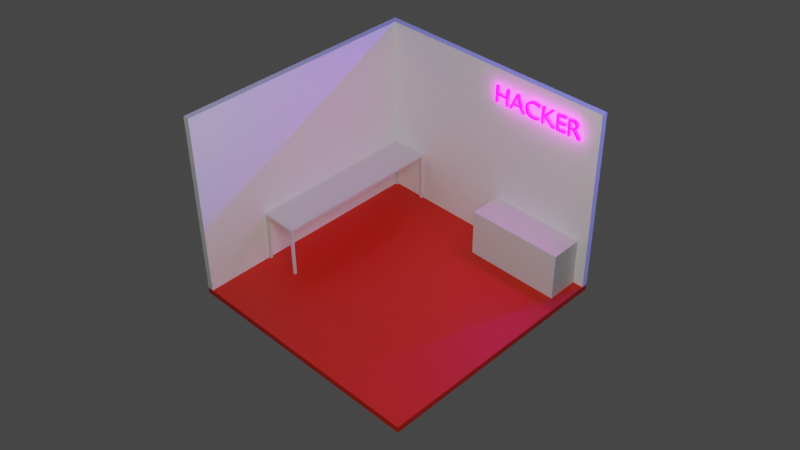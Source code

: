 # Source: hacker.blend  (saved by Blender 2.93.21; exported with 4.5.12 LTS)
import bpy
from mathutils import Matrix  # noqa: F401  (used for matrix-valued properties, if any)

bpy.ops.wm.read_factory_settings(use_empty=True)
scene = bpy.context.scene
scene.name = 'Scene'

# ---- collections
col_essentials = bpy.data.collections.new('essentials'); scene.collection.children.link(col_essentials)
col_scene = bpy.data.collections.new('scene'); scene.collection.children.link(col_scene)
col_walls = bpy.data.collections.new('walls'); col_scene.children.link(col_walls)
col_table = bpy.data.collections.new('table'); scene.collection.children.link(col_table)

# ---- materials (node trees are filled in below, after node groups)
mat_floor = bpy.data.materials.new('floor')
mat_text = bpy.data.materials.new('text')
mat_wall = bpy.data.materials.new('wall')

# ---- material node trees
mat_floor.use_nodes = True; mat_floor.node_tree.nodes.clear()
_N = mat_floor.node_tree.nodes; _L = mat_floor.node_tree.links
n0 = _N.new('ShaderNodeBsdfPrincipled'); n0.name = 'Principled BSDF'; n0.location = (10, 300)
n0.distribution = 'GGX'
n0.subsurface_method = 'BURLEY'
n0.inputs[0].default_value = (0.8, 0.0249, 0.007058, 1.0)
n0.inputs[3].default_value = 1.45
n0.inputs[27].default_value = (0.0, 0.0, 0.0, 1.0)
n0.inputs[28].default_value = 1.0
n1 = _N.new('ShaderNodeOutputMaterial'); n1.name = 'Material Output'; n1.location = (300, 300)
_L.new(n0.outputs[0], n1.inputs[0])
n1.is_active_output = True
mat_text.use_nodes = True; mat_text.node_tree.nodes.clear()
_N = mat_text.node_tree.nodes; _L = mat_text.node_tree.links
n0 = _N.new('ShaderNodeOutputMaterial'); n0.name = 'Material Output'; n0.location = (300, 300)
n1 = _N.new('ShaderNodeBsdfPrincipled'); n1.name = 'Principled BSDF'; n1.location = (10, 300)
n1.distribution = 'GGX'
n1.subsurface_method = 'BURLEY'
n1.inputs[0].default_value = (1.0, 0.0, 1.0, 1.0)
n1.inputs[1].default_value = 1.0
n1.inputs[2].default_value = 0.0
n1.inputs[3].default_value = 1.45
n1.inputs[27].default_value = (1.0, 0.0, 1.0, 1.0)
n1.inputs[28].default_value = 20.0
_L.new(n1.outputs[0], n0.inputs[0])
n0.is_active_output = True
mat_wall.use_nodes = True; mat_wall.node_tree.nodes.clear()
_N = mat_wall.node_tree.nodes; _L = mat_wall.node_tree.links
n0 = _N.new('ShaderNodeBsdfPrincipled'); n0.name = 'Principled BSDF'; n0.location = (10, 300)
n0.distribution = 'GGX'
n0.subsurface_method = 'BURLEY'
n0.inputs[0].default_value = (1.0, 1.0, 1.0, 1.0)
n0.inputs[2].default_value = 1.0
n0.inputs[3].default_value = 0.0
n0.inputs[13].default_value = 0.0
n0.inputs[20].default_value = 0.0
n0.inputs[27].default_value = (0.0, 0.0, 0.0, 1.0)
n1 = _N.new('ShaderNodeOutputMaterial'); n1.name = 'Material Output'; n1.location = (300, 300)
_L.new(n0.outputs[0], n1.inputs[0])
n1.is_active_output = True

# ---- world
world_world = bpy.data.worlds.new('World'); scene.world = world_world
world_world.use_nodes = True; world_world.node_tree.nodes.clear()
_N = world_world.node_tree.nodes; _L = world_world.node_tree.links
n0 = _N.new('ShaderNodeOutputWorld'); n0.name = 'World Output'; n0.location = (300, 300)
n1 = _N.new('ShaderNodeBackground'); n1.name = 'Background'; n1.location = (10, 300)
n1.inputs[0].default_value = (0.05088, 0.05088, 0.05088, 1.0)
_L.new(n1.outputs[0], n0.inputs[0])
n0.is_active_output = True
world_world.color = (0.05088, 0.05088, 0.05088)
world_world.use_sun_shadow = False
world_world.sun_shadow_jitter_overblur = 0.0

# ---- cameras
cam_camera_001 = bpy.data.cameras.new('Camera.001')

# ---- lights
light_area_001 = bpy.data.lights.new('Area.001', 'AREA')
light_area_001.color = (0.0, 0.0, 1.0)
light_area_001.transmission_factor = 0.0
light_area_001.energy = 4712.0
light_area_001.shadow_soft_size = 1.0
light_area_001.shadow_maximum_resolution = 0.006
light_area_001.use_absolute_resolution = True
light_area_001.shape = 'DISK'
light_area_001.size = 1.0
light_area_001.size_y = 1.0
light_area_002 = bpy.data.lights.new('Area.002', 'AREA')
light_area_002.transmission_factor = 0.0
light_area_002.energy = 1178.0
light_area_002.shadow_soft_size = 7.64
light_area_002.shadow_maximum_resolution = 0.006
light_area_002.use_absolute_resolution = True
light_area_002.size = 7.64
light_area_002.size_y = 1.0

# ---- meshes
me_cube_005 = bpy.data.meshes.new('Cube.005')
me_cube_005.from_pydata([(-0.5, -0.5, -0.5), (-0.5, -0.5, 0.5), (-0.5, 0.5, -0.5), (-0.5, 0.5, 0.5), (0.5, -0.5, -0.5), (0.5, -0.5, 0.5), (0.5, 0.5, -0.5), (0.5, 0.5, 0.5)], [], [(0, 1, 3, 2), (2, 3, 7, 6), (6, 7, 5, 4), (4, 5, 1, 0), (2, 6, 4, 0), (7, 3, 1, 5)])
_uv = me_cube_005.uv_layers.new(name='UVMap')
_uv.uv.foreach_set('vector', [0.375, 0.0, 0.625, 0.0, 0.625, 0.25, 0.375, 0.25, 0.375, 0.25, 0.625, 0.25, 0.625, 0.5, 0.375, 0.5, 0.375, 0.5, 0.625, 0.5, 0.625, 0.75, 0.375, 0.75, 0.375, 0.75, 0.625, 0.75, 0.625, 1.0, 0.375, 1.0, 0.125, 0.5, 0.375, 0.5, 0.375, 0.75, 0.125, 0.75, 0.625, 0.5, 0.875, 0.5, 0.875, 0.75, 0.625, 0.75])
me_cube_005.use_remesh_fix_poles = True
me_cube_005.use_remesh_preserve_attributes = False
me_cube_005.update()
me_cube_001 = bpy.data.meshes.new('Cube.001')
me_cube_001.from_pydata([(0.0, -10.0, 0.0), (0.0, -10.0, 0.25), (0.0, 0.0, 0.0), (0.0, 0.0, 0.25), (10.0, -10.0, 0.0), (10.0, -10.0, 0.25), (10.0, 0.0, 0.0), (10.0, 0.0, 0.25)], [], [(0, 1, 3, 2), (2, 3, 7, 6), (6, 7, 5, 4), (4, 5, 1, 0), (2, 6, 4, 0), (7, 3, 1, 5)])
_uv = me_cube_001.uv_layers.new(name='UVMap')
_uv.uv.foreach_set('vector', [0.375, 0.0, 0.625, 0.0, 0.625, 0.25, 0.375, 0.25, 0.375, 0.25, 0.625, 0.25, 0.625, 0.5, 0.375, 0.5, 0.375, 0.5, 0.625, 0.5, 0.625, 0.75, 0.375, 0.75, 0.375, 0.75, 0.625, 0.75, 0.625, 1.0, 0.375, 1.0, 0.125, 0.5, 0.375, 0.5, 0.375, 0.75, 0.125, 0.75, 0.625, 0.5, 0.875, 0.5, 0.875, 0.75, 0.625, 0.75])
me_cube_001.materials.append(mat_floor)
me_cube_001.use_remesh_fix_poles = True
me_cube_001.use_remesh_preserve_attributes = False
me_cube_001.update()
me_cube_002 = bpy.data.meshes.new('Cube.002')
me_cube_002.from_pydata([(0.25, 1.639e-07, 0.25), (0.25, -0.25, 0.25), (0.25, -1.639e-07, 7.75), (0.25, -0.25, 7.75), (10.0, 1.639e-07, 0.25), (10.0, -0.25, 0.25), (10.0, -1.639e-07, 7.75), (10.0, -0.25, 7.75)], [], [(2, 3, 7, 6), (6, 7, 5, 4), (2, 6, 4, 0), (7, 3, 1, 5)])
_uv = me_cube_002.uv_layers.new(name='UVMap')
_uv.uv.foreach_set('vector', [0.375, 0.25, 0.625, 0.25, 0.625, 0.5, 0.375, 0.5, 0.375, 0.5, 0.625, 0.5, 0.625, 0.75, 0.375, 0.75, 0.125, 0.5, 0.375, 0.5, 0.375, 0.75, 0.125, 0.75, 0.625, 0.5, 0.875, 0.5, 0.875, 0.75, 0.625, 0.75])
me_cube_002.materials.append(mat_wall)
me_cube_002.use_remesh_fix_poles = True
me_cube_002.use_remesh_preserve_attributes = False
me_cube_002.update()
me_cube_004 = bpy.data.meshes.new('Cube.004')
me_cube_004.from_pydata([(0.25, -10.0, 7.75), (-8.941e-08, -10.0, 7.75), (0.25, -10.0, 0.25), (-6.557e-07, -10.0, 0.25), (0.25, 0.0, 7.75), (6.631e-07, 0.0, 7.75), (0.25, 0.0, 0.25), (9.686e-08, 0.0, 0.25)], [], [(0, 1, 3, 2), (6, 7, 5, 4), (4, 5, 1, 0), (2, 6, 4, 0), (7, 3, 1, 5)])
_uv = me_cube_004.uv_layers.new(name='UVMap')
_uv.uv.foreach_set('vector', [0.375, 0.0, 0.625, 0.0, 0.625, 0.25, 0.375, 0.25, 0.375, 0.5, 0.625, 0.5, 0.625, 0.75, 0.375, 0.75, 0.375, 0.75, 0.625, 0.75, 0.625, 1.0, 0.375, 1.0, 0.125, 0.5, 0.375, 0.5, 0.375, 0.75, 0.125, 0.75, 0.625, 0.5, 0.875, 0.5, 0.875, 0.75, 0.625, 0.75])
me_cube_004.materials.append(mat_wall)
me_cube_004.use_remesh_fix_poles = True
me_cube_004.use_remesh_preserve_attributes = False
me_cube_004.update()
me_cube_008 = bpy.data.meshes.new('Cube.008')
me_cube_008.from_pydata([(-0.5, -0.5, -0.5), (-0.5, -0.5, 0.5), (-0.5, 0.5, -0.5), (-0.5, 0.5, 0.5), (0.5, -0.5, -0.5), (0.5, -0.5, 0.5), (0.5, 0.5, -0.5), (0.5, 0.5, 0.5), (-0.5, -69.5, -0.5), (-0.5, -69.5, 0.5), (-0.5, -68.5, -0.5), (-0.5, -68.5, 0.5), (0.5, -69.5, -0.5), (0.5, -69.5, 0.5), (0.5, -68.5, -0.5), (0.5, -68.5, 0.5), (13.5, -69.5, -0.5), (13.5, -69.5, 0.5), (13.5, -68.5, -0.5), (13.5, -68.5, 0.5), (14.5, -69.5, -0.5), (14.5, -69.5, 0.5), (14.5, -68.5, -0.5), (14.5, -68.5, 0.5), (13.5, -0.5, -0.5), (13.5, -0.5, 0.5), (13.5, 0.5, -0.5), (13.5, 0.5, 0.5), (14.5, -0.5, -0.5), (14.5, -0.5, 0.5), (14.5, 0.5, -0.5), (14.5, 0.5, 0.5)], [], [(0, 1, 3, 2), (2, 3, 7, 6), (6, 7, 5, 4), (4, 5, 1, 0), (8, 9, 11, 10), (10, 11, 15, 14), (14, 15, 13, 12), (12, 13, 9, 8), (16, 17, 19, 18), (18, 19, 23, 22), (22, 23, 21, 20), (20, 21, 17, 16), (24, 25, 27, 26), (26, 27, 31, 30), (30, 31, 29, 28), (28, 29, 25, 24)])
_uv = me_cube_008.uv_layers.new(name='UVMap')
_uv.uv.foreach_set('vector', [0.375, 0.0, 0.625, 0.0, 0.625, 0.25, 0.375, 0.25, 0.375, 0.25, 0.625, 0.25, 0.625, 0.5, 0.375, 0.5, 0.375, 0.5, 0.625, 0.5, 0.625, 0.75, 0.375, 0.75, 0.375, 0.75, 0.625, 0.75, 0.625, 1.0, 0.375, 1.0, 0.375, 0.0, 0.625, 0.0, 0.625, 0.25, 0.375, 0.25, 0.375, 0.25, 0.625, 0.25, 0.625, 0.5, 0.375, 0.5, 0.375, 0.5, 0.625, 0.5, 0.625, 0.75, 0.375, 0.75, 0.375, 0.75, 0.625, 0.75, 0.625, 1.0, 0.375, 1.0, 0.375, 0.0, 0.625, 0.0, 0.625, 0.25, 0.375, 0.25, 0.375, 0.25, 0.625, 0.25, 0.625, 0.5, 0.375, 0.5, 0.375, 0.5, 0.625, 0.5, 0.625, 0.75, 0.375, 0.75, 0.375, 0.75, 0.625, 0.75, 0.625, 1.0, 0.375, 1.0, 0.375, 0.0, 0.625, 0.0, 0.625, 0.25, 0.375, 0.25, 0.375, 0.25, 0.625, 0.25, 0.625, 0.5, 0.375, 0.5, 0.375, 0.5, 0.625, 0.5, 0.625, 0.75, 0.375, 0.75, 0.375, 0.75, 0.625, 0.75, 0.625, 1.0, 0.375, 1.0])
me_cube_008.use_remesh_fix_poles = True
me_cube_008.use_remesh_preserve_attributes = False
me_cube_008.update()
me_cube_007 = bpy.data.meshes.new('Cube.007')
me_cube_007.from_pydata([(-0.5, -0.5, -0.5), (-0.5, -0.5, 0.5), (-0.5, 0.5, -0.5), (-0.5, 0.5, 0.5), (0.5, -0.5, -0.5), (0.5, -0.5, 0.5), (0.5, 0.5, -0.5), (0.5, 0.5, 0.5)], [], [(0, 1, 3, 2), (2, 3, 7, 6), (6, 7, 5, 4), (4, 5, 1, 0), (2, 6, 4, 0), (7, 3, 1, 5)])
_uv = me_cube_007.uv_layers.new(name='UVMap')
_uv.uv.foreach_set('vector', [0.375, 0.0, 0.625, 0.0, 0.625, 0.25, 0.375, 0.25, 0.375, 0.25, 0.625, 0.25, 0.625, 0.5, 0.375, 0.5, 0.375, 0.5, 0.625, 0.5, 0.625, 0.75, 0.375, 0.75, 0.375, 0.75, 0.625, 0.75, 0.625, 1.0, 0.375, 1.0, 0.125, 0.5, 0.375, 0.5, 0.375, 0.75, 0.125, 0.75, 0.625, 0.5, 0.875, 0.5, 0.875, 0.75, 0.625, 0.75])
me_cube_007.use_remesh_fix_poles = True
me_cube_007.use_remesh_preserve_attributes = False
me_cube_007.update()

# ---- curves / text
txt_text = bpy.data.curves.new('text', 'FONT')
txt_text.dimensions = '2D'
txt_text.body = 'HACKER'
txt_text.materials.append(mat_text)
txt_text.extrude = 0.05

# ---- objects
ob_cube = bpy.data.objects.new('Cube', me_cube_005)
ob_camera = bpy.data.objects.new('Camera', cam_camera_001)
ob_area = bpy.data.objects.new('Area', light_area_001)
ob_area_001 = bpy.data.objects.new('Area.001', light_area_002)
ob_floor = bpy.data.objects.new('floor', me_cube_001)
ob_text = bpy.data.objects.new('Text', txt_text)
ob_right_wall = bpy.data.objects.new('right wall', me_cube_002)
ob_left_wall = bpy.data.objects.new('left wall', me_cube_004)
ob_legs = bpy.data.objects.new('legs', me_cube_008)
ob_cube_001 = bpy.data.objects.new('Cube.001', me_cube_007)

# ---- transforms, parenting, visibility, modifiers, constraints
ob_cube.location = (7.621, -0.9019, 1.228)
ob_cube.scale = (3.912, 1.304, 1.956)
ob_camera.location = (27.57, -27.29, 27.25)
ob_camera.rotation_euler = (0.9202, 0.008167, 0.7817)
ob_area.location = (15.0, 15.0, 15.0)
ob_area.rotation_euler = (-0.9773, 0.6286, -0.1633)
ob_area_001.location = (15.0, -15.0, 15.0)
ob_area_001.rotation_euler = (0.7864, 0.615, 0.2619)
ob_floor.location = (0.0, 0.0, 0.0)
ob_text.location = (5.406, -0.3443, 6.457)
ob_text.rotation_euler = (1.571, 0.0, 0.0)
ob_right_wall.location = (0.0, 0.0, 0.0)
ob_left_wall.location = (0.0, 0.0, 0.0)
ob_legs.location = (0.3, -0.3, 1.25)
ob_legs.scale = (0.1, 0.1, 2.0)
ob_cube_001.location = (1.0, -3.75, 2.3)
ob_cube_001.scale = (1.5, 7.0, 0.1)

# ---- collection membership
scene.collection.objects.link(ob_cube)
col_essentials.objects.link(ob_camera)
col_essentials.objects.link(ob_area)
col_essentials.objects.link(ob_area_001)
col_scene.objects.link(ob_floor)
col_scene.objects.link(ob_text)
col_walls.objects.link(ob_right_wall)
col_walls.objects.link(ob_left_wall)
col_table.objects.link(ob_legs)
col_table.objects.link(ob_cube_001)

# ---- scene / render settings (as saved in the file)
scene.camera = ob_camera
scene.frame_start = 1; scene.frame_end = 250; scene.frame_set(105)
scene.render.engine = 'CYCLES'
scene.render.resolution_x = 2560
scene.render.resolution_y = 1440
scene.cycles.samples = 64
scene.cycles.sampling_pattern = 'TABULATED_SOBOL'
scene.cycles.use_adaptive_sampling = False
scene.cycles.use_light_tree = False
scene.view_settings.view_transform = 'Filmic'
bpy.context.view_layer.update()
